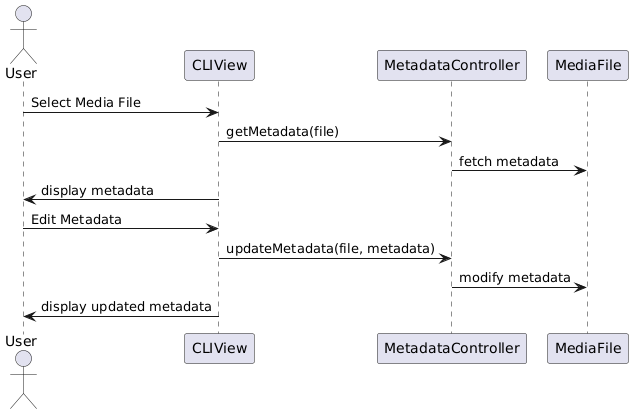

The diagram above was rendered by PlantUML. Its source (embedded in the PNG):
@startuml
actor User
participant CLIView
participant MetadataController
participant MediaFile

User -> CLIView : Select Media File
CLIView -> MetadataController : getMetadata(file)
MetadataController -> MediaFile : fetch metadata
CLIView -> User : display metadata

User -> CLIView : Edit Metadata
CLIView -> MetadataController : updateMetadata(file, metadata)
MetadataController -> MediaFile : modify metadata
CLIView -> User : display updated metadata
@enduml